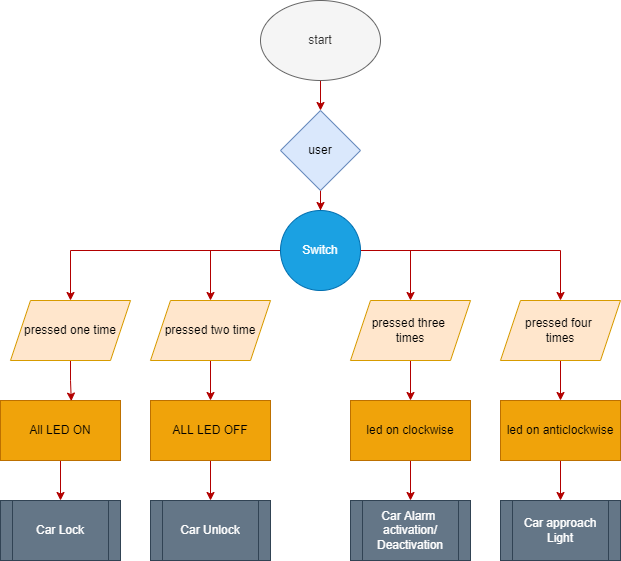

The diagram above was exported from draw.io. Its source (the exported page's mxGraphModel, read from the mxfile embedded in the PNG):
<mxGraphModel dx="1038" dy="489" grid="1" gridSize="10" guides="1" tooltips="1" connect="1" arrows="1" fold="1" page="1" pageScale="1" pageWidth="850" pageHeight="1100" math="0" shadow="0">
  <root>
    <mxCell id="0" />
    <mxCell id="1" parent="0" />
    <mxCell id="lH0WEXvphEiRY5IcrXWP-7" style="edgeStyle=orthogonalEdgeStyle;rounded=0;orthogonalLoop=1;jettySize=auto;html=1;entryX=0.5;entryY=0;entryDx=0;entryDy=0;fillColor=#e51400;strokeColor=#B20000;" edge="1" parent="1" source="lH0WEXvphEiRY5IcrXWP-1" target="lH0WEXvphEiRY5IcrXWP-2">
      <mxGeometry relative="1" as="geometry" />
    </mxCell>
    <mxCell id="lH0WEXvphEiRY5IcrXWP-1" value="start" style="ellipse;whiteSpace=wrap;html=1;fillColor=#f5f5f5;fontColor=#333333;strokeColor=#666666;" vertex="1" parent="1">
      <mxGeometry x="340" y="20" width="120" height="80" as="geometry" />
    </mxCell>
    <mxCell id="lH0WEXvphEiRY5IcrXWP-14" style="edgeStyle=orthogonalEdgeStyle;rounded=0;orthogonalLoop=1;jettySize=auto;html=1;entryX=0.5;entryY=0;entryDx=0;entryDy=0;fillColor=#e51400;strokeColor=#B20000;" edge="1" parent="1" source="lH0WEXvphEiRY5IcrXWP-2" target="lH0WEXvphEiRY5IcrXWP-12">
      <mxGeometry relative="1" as="geometry" />
    </mxCell>
    <mxCell id="lH0WEXvphEiRY5IcrXWP-2" value="user" style="rhombus;whiteSpace=wrap;html=1;fillColor=#dae8fc;strokeColor=#6c8ebf;" vertex="1" parent="1">
      <mxGeometry x="360" y="130" width="80" height="80" as="geometry" />
    </mxCell>
    <mxCell id="lH0WEXvphEiRY5IcrXWP-33" style="edgeStyle=orthogonalEdgeStyle;rounded=0;orthogonalLoop=1;jettySize=auto;html=1;entryX=0.5;entryY=0;entryDx=0;entryDy=0;fillColor=#e51400;strokeColor=#B20000;" edge="1" parent="1" source="lH0WEXvphEiRY5IcrXWP-3" target="lH0WEXvphEiRY5IcrXWP-29">
      <mxGeometry relative="1" as="geometry" />
    </mxCell>
    <mxCell id="lH0WEXvphEiRY5IcrXWP-3" value="All LED ON" style="rounded=0;whiteSpace=wrap;html=1;fillColor=#f0a30a;strokeColor=#BD7000;fontColor=#000000;" vertex="1" parent="1">
      <mxGeometry x="80" y="420" width="120" height="60" as="geometry" />
    </mxCell>
    <mxCell id="lH0WEXvphEiRY5IcrXWP-34" style="edgeStyle=orthogonalEdgeStyle;rounded=0;orthogonalLoop=1;jettySize=auto;html=1;entryX=0.5;entryY=0;entryDx=0;entryDy=0;fillColor=#e51400;strokeColor=#B20000;" edge="1" parent="1" source="lH0WEXvphEiRY5IcrXWP-4" target="lH0WEXvphEiRY5IcrXWP-30">
      <mxGeometry relative="1" as="geometry" />
    </mxCell>
    <mxCell id="lH0WEXvphEiRY5IcrXWP-4" value="ALL LED OFF" style="rounded=0;whiteSpace=wrap;html=1;fillColor=#f0a30a;fontColor=#000000;strokeColor=#BD7000;" vertex="1" parent="1">
      <mxGeometry x="230" y="420" width="120" height="60" as="geometry" />
    </mxCell>
    <mxCell id="lH0WEXvphEiRY5IcrXWP-35" style="edgeStyle=orthogonalEdgeStyle;rounded=0;orthogonalLoop=1;jettySize=auto;html=1;entryX=0.5;entryY=0;entryDx=0;entryDy=0;fillColor=#e51400;strokeColor=#B20000;" edge="1" parent="1" source="lH0WEXvphEiRY5IcrXWP-5" target="lH0WEXvphEiRY5IcrXWP-31">
      <mxGeometry relative="1" as="geometry" />
    </mxCell>
    <mxCell id="lH0WEXvphEiRY5IcrXWP-5" value="led on clockwise" style="rounded=0;whiteSpace=wrap;html=1;fillColor=#f0a30a;fontColor=#000000;strokeColor=#BD7000;" vertex="1" parent="1">
      <mxGeometry x="430" y="420" width="120" height="60" as="geometry" />
    </mxCell>
    <mxCell id="lH0WEXvphEiRY5IcrXWP-36" style="edgeStyle=orthogonalEdgeStyle;rounded=0;orthogonalLoop=1;jettySize=auto;html=1;entryX=0.5;entryY=0;entryDx=0;entryDy=0;fillColor=#e51400;strokeColor=#B20000;" edge="1" parent="1" source="lH0WEXvphEiRY5IcrXWP-6" target="lH0WEXvphEiRY5IcrXWP-32">
      <mxGeometry relative="1" as="geometry" />
    </mxCell>
    <mxCell id="lH0WEXvphEiRY5IcrXWP-6" value="led on anticlockwise" style="rounded=0;whiteSpace=wrap;html=1;fillColor=#f0a30a;fontColor=#000000;strokeColor=#BD7000;" vertex="1" parent="1">
      <mxGeometry x="580" y="420" width="120" height="60" as="geometry" />
    </mxCell>
    <mxCell id="lH0WEXvphEiRY5IcrXWP-17" style="edgeStyle=orthogonalEdgeStyle;rounded=0;orthogonalLoop=1;jettySize=auto;html=1;entryX=0.5;entryY=0;entryDx=0;entryDy=0;fillColor=#e51400;strokeColor=#B20000;" edge="1" parent="1" source="lH0WEXvphEiRY5IcrXWP-12" target="lH0WEXvphEiRY5IcrXWP-16">
      <mxGeometry relative="1" as="geometry" />
    </mxCell>
    <mxCell id="lH0WEXvphEiRY5IcrXWP-19" style="edgeStyle=orthogonalEdgeStyle;rounded=0;orthogonalLoop=1;jettySize=auto;html=1;fillColor=#e51400;strokeColor=#B20000;" edge="1" parent="1" source="lH0WEXvphEiRY5IcrXWP-12" target="lH0WEXvphEiRY5IcrXWP-15">
      <mxGeometry relative="1" as="geometry" />
    </mxCell>
    <mxCell id="lH0WEXvphEiRY5IcrXWP-24" style="edgeStyle=orthogonalEdgeStyle;rounded=0;orthogonalLoop=1;jettySize=auto;html=1;entryX=0.5;entryY=0;entryDx=0;entryDy=0;fillColor=#e51400;strokeColor=#B20000;" edge="1" parent="1" target="lH0WEXvphEiRY5IcrXWP-21">
      <mxGeometry relative="1" as="geometry">
        <mxPoint x="440" y="270" as="sourcePoint" />
        <Array as="points">
          <mxPoint x="490" y="270" />
        </Array>
      </mxGeometry>
    </mxCell>
    <mxCell id="lH0WEXvphEiRY5IcrXWP-25" style="edgeStyle=orthogonalEdgeStyle;rounded=0;orthogonalLoop=1;jettySize=auto;html=1;fillColor=#e51400;strokeColor=#B20000;" edge="1" parent="1" source="lH0WEXvphEiRY5IcrXWP-12" target="lH0WEXvphEiRY5IcrXWP-23">
      <mxGeometry relative="1" as="geometry" />
    </mxCell>
    <mxCell id="lH0WEXvphEiRY5IcrXWP-12" value="Switch" style="ellipse;whiteSpace=wrap;html=1;aspect=fixed;fillColor=#1ba1e2;strokeColor=#006EAF;fontColor=#ffffff;" vertex="1" parent="1">
      <mxGeometry x="360" y="230" width="80" height="80" as="geometry" />
    </mxCell>
    <mxCell id="lH0WEXvphEiRY5IcrXWP-20" style="edgeStyle=orthogonalEdgeStyle;rounded=0;orthogonalLoop=1;jettySize=auto;html=1;entryX=0.59;entryY=0.01;entryDx=0;entryDy=0;entryPerimeter=0;fillColor=#e51400;strokeColor=#B20000;" edge="1" parent="1" source="lH0WEXvphEiRY5IcrXWP-15" target="lH0WEXvphEiRY5IcrXWP-3">
      <mxGeometry relative="1" as="geometry" />
    </mxCell>
    <mxCell id="lH0WEXvphEiRY5IcrXWP-15" value="pressed one time" style="shape=parallelogram;perimeter=parallelogramPerimeter;whiteSpace=wrap;html=1;fixedSize=1;fillColor=#ffe6cc;strokeColor=#d79b00;" vertex="1" parent="1">
      <mxGeometry x="90" y="320" width="120" height="60" as="geometry" />
    </mxCell>
    <mxCell id="lH0WEXvphEiRY5IcrXWP-18" style="edgeStyle=orthogonalEdgeStyle;rounded=0;orthogonalLoop=1;jettySize=auto;html=1;entryX=0.5;entryY=0;entryDx=0;entryDy=0;fillColor=#e51400;strokeColor=#B20000;" edge="1" parent="1" source="lH0WEXvphEiRY5IcrXWP-16" target="lH0WEXvphEiRY5IcrXWP-4">
      <mxGeometry relative="1" as="geometry" />
    </mxCell>
    <mxCell id="lH0WEXvphEiRY5IcrXWP-16" value="pressed two time" style="shape=parallelogram;perimeter=parallelogramPerimeter;whiteSpace=wrap;html=1;fixedSize=1;fillColor=#ffe6cc;strokeColor=#d79b00;" vertex="1" parent="1">
      <mxGeometry x="230" y="320" width="120" height="60" as="geometry" />
    </mxCell>
    <mxCell id="lH0WEXvphEiRY5IcrXWP-27" style="edgeStyle=orthogonalEdgeStyle;rounded=0;orthogonalLoop=1;jettySize=auto;html=1;entryX=0.5;entryY=0;entryDx=0;entryDy=0;fillColor=#e51400;strokeColor=#B20000;" edge="1" parent="1" source="lH0WEXvphEiRY5IcrXWP-21" target="lH0WEXvphEiRY5IcrXWP-5">
      <mxGeometry relative="1" as="geometry" />
    </mxCell>
    <mxCell id="lH0WEXvphEiRY5IcrXWP-21" value="pressed three &lt;br&gt;times" style="shape=parallelogram;perimeter=parallelogramPerimeter;whiteSpace=wrap;html=1;fixedSize=1;fillColor=#ffe6cc;strokeColor=#d79b00;" vertex="1" parent="1">
      <mxGeometry x="430" y="320" width="120" height="60" as="geometry" />
    </mxCell>
    <mxCell id="lH0WEXvphEiRY5IcrXWP-28" style="edgeStyle=orthogonalEdgeStyle;rounded=0;orthogonalLoop=1;jettySize=auto;html=1;entryX=0.5;entryY=0;entryDx=0;entryDy=0;fillColor=#e51400;strokeColor=#B20000;" edge="1" parent="1" source="lH0WEXvphEiRY5IcrXWP-23" target="lH0WEXvphEiRY5IcrXWP-6">
      <mxGeometry relative="1" as="geometry" />
    </mxCell>
    <mxCell id="lH0WEXvphEiRY5IcrXWP-23" value="pressed four &lt;br&gt;times" style="shape=parallelogram;perimeter=parallelogramPerimeter;whiteSpace=wrap;html=1;fixedSize=1;fillColor=#ffe6cc;strokeColor=#d79b00;" vertex="1" parent="1">
      <mxGeometry x="580" y="320" width="120" height="60" as="geometry" />
    </mxCell>
    <mxCell id="lH0WEXvphEiRY5IcrXWP-29" value="Car Lock" style="shape=process;whiteSpace=wrap;html=1;backgroundOutline=1;fillColor=#647687;fontColor=#ffffff;strokeColor=#314354;" vertex="1" parent="1">
      <mxGeometry x="80" y="520" width="120" height="60" as="geometry" />
    </mxCell>
    <mxCell id="lH0WEXvphEiRY5IcrXWP-30" value="Car Unlock" style="shape=process;whiteSpace=wrap;html=1;backgroundOutline=1;fillColor=#647687;fontColor=#ffffff;strokeColor=#314354;" vertex="1" parent="1">
      <mxGeometry x="230" y="520" width="120" height="60" as="geometry" />
    </mxCell>
    <mxCell id="lH0WEXvphEiRY5IcrXWP-31" value="Car Alarm&amp;nbsp;&lt;br&gt;activation/&lt;br&gt;Deactivation" style="shape=process;whiteSpace=wrap;html=1;backgroundOutline=1;fillColor=#647687;fontColor=#ffffff;strokeColor=#314354;" vertex="1" parent="1">
      <mxGeometry x="430" y="520" width="120" height="60" as="geometry" />
    </mxCell>
    <mxCell id="lH0WEXvphEiRY5IcrXWP-32" value="Car approach Light" style="shape=process;whiteSpace=wrap;html=1;backgroundOutline=1;fillColor=#647687;fontColor=#ffffff;strokeColor=#314354;" vertex="1" parent="1">
      <mxGeometry x="580" y="520" width="120" height="60" as="geometry" />
    </mxCell>
  </root>
</mxGraphModel>